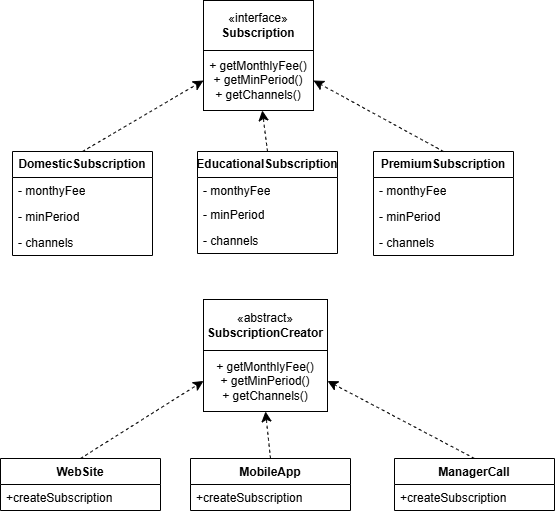

The diagram above was exported from draw.io. Its source (the exported page's mxGraphModel, read from the mxfile embedded in the PNG):
<mxGraphModel dx="1814" dy="1235" grid="0" gridSize="10" guides="1" tooltips="1" connect="1" arrows="1" fold="1" page="0" pageScale="1" pageWidth="827" pageHeight="1169" math="0" shadow="0">
  <root>
    <mxCell id="0" />
    <mxCell id="1" parent="0" />
    <mxCell id="c-7gWEwdYLg7ArZyN5io-2" parent="1" style="html=1;whiteSpace=wrap;" value="«interface»&lt;br&gt;&lt;b&gt;Subscription&lt;/b&gt;" vertex="1">
      <mxGeometry height="50" width="110" x="-154" y="-38" as="geometry" />
    </mxCell>
    <mxCell id="c-7gWEwdYLg7ArZyN5io-19" parent="1" style="html=1;whiteSpace=wrap;" value="+ getMonthlyFee()&lt;div&gt;+ getMinPeriod()&lt;/div&gt;&lt;div&gt;+ getChannels()&lt;/div&gt;" vertex="1">
      <mxGeometry height="60" width="110" x="-154" y="12" as="geometry" />
    </mxCell>
    <mxCell id="c-7gWEwdYLg7ArZyN5io-72" edge="1" parent="1" source="c-7gWEwdYLg7ArZyN5io-48" style="edgeStyle=none;curved=1;rounded=0;orthogonalLoop=1;jettySize=auto;html=1;exitX=0.5;exitY=0;exitDx=0;exitDy=0;entryX=0;entryY=0.5;entryDx=0;entryDy=0;fontSize=12;startSize=8;endSize=8;dashed=1;" target="c-7gWEwdYLg7ArZyN5io-19">
      <mxGeometry relative="1" as="geometry" />
    </mxCell>
    <mxCell id="c-7gWEwdYLg7ArZyN5io-48" parent="1" style="swimlane;fontStyle=0;childLayout=stackLayout;horizontal=1;startSize=26;fillColor=none;horizontalStack=0;resizeParent=1;resizeParentMax=0;resizeLast=0;collapsible=1;marginBottom=0;whiteSpace=wrap;html=1;" value="&lt;span style=&quot;font-weight: 700;&quot;&gt;DomesticSubscription&lt;/span&gt;" vertex="1">
      <mxGeometry height="104" width="140" x="-345" y="113" as="geometry">
        <mxRectangle height="26" width="162" x="-345" y="113" as="alternateBounds" />
      </mxGeometry>
    </mxCell>
    <mxCell id="c-7gWEwdYLg7ArZyN5io-49" parent="c-7gWEwdYLg7ArZyN5io-48" style="text;strokeColor=none;fillColor=none;align=left;verticalAlign=top;spacingLeft=4;spacingRight=4;overflow=hidden;rotatable=0;points=[[0,0.5],[1,0.5]];portConstraint=eastwest;whiteSpace=wrap;html=1;" value="- monthyFee" vertex="1">
      <mxGeometry height="26" width="140" y="26" as="geometry" />
    </mxCell>
    <mxCell id="c-7gWEwdYLg7ArZyN5io-50" parent="c-7gWEwdYLg7ArZyN5io-48" style="text;strokeColor=none;fillColor=none;align=left;verticalAlign=top;spacingLeft=4;spacingRight=4;overflow=hidden;rotatable=0;points=[[0,0.5],[1,0.5]];portConstraint=eastwest;whiteSpace=wrap;html=1;" value="- minPeriod" vertex="1">
      <mxGeometry height="26" width="140" y="52" as="geometry" />
    </mxCell>
    <mxCell id="c-7gWEwdYLg7ArZyN5io-51" parent="c-7gWEwdYLg7ArZyN5io-48" style="text;strokeColor=none;fillColor=none;align=left;verticalAlign=top;spacingLeft=4;spacingRight=4;overflow=hidden;rotatable=0;points=[[0,0.5],[1,0.5]];portConstraint=eastwest;whiteSpace=wrap;html=1;" value="- channels" vertex="1">
      <mxGeometry height="26" width="140" y="78" as="geometry" />
    </mxCell>
    <mxCell id="c-7gWEwdYLg7ArZyN5io-73" edge="1" parent="1" source="c-7gWEwdYLg7ArZyN5io-52" style="edgeStyle=none;curved=1;rounded=0;orthogonalLoop=1;jettySize=auto;html=1;exitX=0.5;exitY=0;exitDx=0;exitDy=0;fontSize=12;startSize=8;endSize=8;dashed=1;" target="c-7gWEwdYLg7ArZyN5io-19">
      <mxGeometry relative="1" as="geometry" />
    </mxCell>
    <mxCell id="c-7gWEwdYLg7ArZyN5io-52" parent="1" style="swimlane;fontStyle=0;childLayout=stackLayout;horizontal=1;startSize=26;fillColor=none;horizontalStack=0;resizeParent=1;resizeParentMax=0;resizeLast=0;collapsible=1;marginBottom=0;whiteSpace=wrap;html=1;" value="&lt;span style=&quot;font-weight: 700;&quot;&gt;EducationalSubscription&lt;/span&gt;" vertex="1">
      <mxGeometry height="102" width="140" x="-160" y="113" as="geometry">
        <mxRectangle height="26" width="176" x="-160" y="113" as="alternateBounds" />
      </mxGeometry>
    </mxCell>
    <mxCell id="c-7gWEwdYLg7ArZyN5io-53" parent="c-7gWEwdYLg7ArZyN5io-52" style="text;strokeColor=none;fillColor=none;align=left;verticalAlign=top;spacingLeft=4;spacingRight=4;overflow=hidden;rotatable=0;points=[[0,0.5],[1,0.5]];portConstraint=eastwest;whiteSpace=wrap;html=1;" value="- monthyFee" vertex="1">
      <mxGeometry height="24" width="140" y="26" as="geometry" />
    </mxCell>
    <mxCell id="c-7gWEwdYLg7ArZyN5io-54" parent="c-7gWEwdYLg7ArZyN5io-52" style="text;strokeColor=none;fillColor=none;align=left;verticalAlign=top;spacingLeft=4;spacingRight=4;overflow=hidden;rotatable=0;points=[[0,0.5],[1,0.5]];portConstraint=eastwest;whiteSpace=wrap;html=1;" value="- minPeriod" vertex="1">
      <mxGeometry height="26" width="140" y="50" as="geometry" />
    </mxCell>
    <mxCell id="c-7gWEwdYLg7ArZyN5io-55" parent="c-7gWEwdYLg7ArZyN5io-52" style="text;strokeColor=none;fillColor=none;align=left;verticalAlign=top;spacingLeft=4;spacingRight=4;overflow=hidden;rotatable=0;points=[[0,0.5],[1,0.5]];portConstraint=eastwest;whiteSpace=wrap;html=1;" value="- channels" vertex="1">
      <mxGeometry height="26" width="140" y="76" as="geometry" />
    </mxCell>
    <mxCell id="c-7gWEwdYLg7ArZyN5io-74" edge="1" parent="1" source="c-7gWEwdYLg7ArZyN5io-56" style="edgeStyle=none;curved=1;rounded=0;orthogonalLoop=1;jettySize=auto;html=1;exitX=0.5;exitY=0;exitDx=0;exitDy=0;entryX=1;entryY=0.5;entryDx=0;entryDy=0;fontSize=12;startSize=8;endSize=8;dashed=1;" target="c-7gWEwdYLg7ArZyN5io-19">
      <mxGeometry relative="1" as="geometry" />
    </mxCell>
    <mxCell id="c-7gWEwdYLg7ArZyN5io-56" parent="1" style="swimlane;fontStyle=0;childLayout=stackLayout;horizontal=1;startSize=26;fillColor=none;horizontalStack=0;resizeParent=1;resizeParentMax=0;resizeLast=0;collapsible=1;marginBottom=0;whiteSpace=wrap;html=1;" value="&lt;span style=&quot;font-weight: 700;&quot;&gt;PremiumSubscription&lt;/span&gt;" vertex="1">
      <mxGeometry height="104" width="140" x="16" y="113" as="geometry" />
    </mxCell>
    <mxCell id="c-7gWEwdYLg7ArZyN5io-57" parent="c-7gWEwdYLg7ArZyN5io-56" style="text;strokeColor=none;fillColor=none;align=left;verticalAlign=top;spacingLeft=4;spacingRight=4;overflow=hidden;rotatable=0;points=[[0,0.5],[1,0.5]];portConstraint=eastwest;whiteSpace=wrap;html=1;" value="- monthyFee" vertex="1">
      <mxGeometry height="26" width="140" y="26" as="geometry" />
    </mxCell>
    <mxCell id="c-7gWEwdYLg7ArZyN5io-58" parent="c-7gWEwdYLg7ArZyN5io-56" style="text;strokeColor=none;fillColor=none;align=left;verticalAlign=top;spacingLeft=4;spacingRight=4;overflow=hidden;rotatable=0;points=[[0,0.5],[1,0.5]];portConstraint=eastwest;whiteSpace=wrap;html=1;" value="- minPeriod" vertex="1">
      <mxGeometry height="26" width="140" y="52" as="geometry" />
    </mxCell>
    <mxCell id="c-7gWEwdYLg7ArZyN5io-59" parent="c-7gWEwdYLg7ArZyN5io-56" style="text;strokeColor=none;fillColor=none;align=left;verticalAlign=top;spacingLeft=4;spacingRight=4;overflow=hidden;rotatable=0;points=[[0,0.5],[1,0.5]];portConstraint=eastwest;whiteSpace=wrap;html=1;" value="- channels" vertex="1">
      <mxGeometry height="26" width="140" y="78" as="geometry" />
    </mxCell>
    <mxCell id="c-7gWEwdYLg7ArZyN5io-60" parent="1" style="html=1;whiteSpace=wrap;" value="«abstract»&lt;br&gt;&lt;b&gt;SubscriptionCreator&lt;/b&gt;" vertex="1">
      <mxGeometry height="51" width="124" x="-154" y="261" as="geometry" />
    </mxCell>
    <mxCell id="c-7gWEwdYLg7ArZyN5io-61" parent="1" style="html=1;whiteSpace=wrap;" value="+ getMonthlyFee()&lt;div&gt;+ getMinPeriod()&lt;/div&gt;&lt;div&gt;+ getChannels()&lt;/div&gt;" vertex="1">
      <mxGeometry height="61" width="124" x="-154" y="312" as="geometry" />
    </mxCell>
    <mxCell id="c-7gWEwdYLg7ArZyN5io-75" edge="1" parent="1" source="c-7gWEwdYLg7ArZyN5io-62" style="edgeStyle=none;curved=1;rounded=0;orthogonalLoop=1;jettySize=auto;html=1;exitX=0.5;exitY=0;exitDx=0;exitDy=0;entryX=0;entryY=0.5;entryDx=0;entryDy=0;fontSize=12;startSize=8;endSize=8;dashed=1;" target="c-7gWEwdYLg7ArZyN5io-61">
      <mxGeometry relative="1" as="geometry" />
    </mxCell>
    <mxCell id="c-7gWEwdYLg7ArZyN5io-62" parent="1" style="swimlane;fontStyle=1;align=center;verticalAlign=top;childLayout=stackLayout;horizontal=1;startSize=26;horizontalStack=0;resizeParent=1;resizeParentMax=0;resizeLast=0;collapsible=1;marginBottom=0;whiteSpace=wrap;html=1;" value="WebSite" vertex="1">
      <mxGeometry height="52" width="160" x="-357" y="420" as="geometry" />
    </mxCell>
    <mxCell id="c-7gWEwdYLg7ArZyN5io-63" parent="c-7gWEwdYLg7ArZyN5io-62" style="text;strokeColor=none;fillColor=none;align=left;verticalAlign=top;spacingLeft=4;spacingRight=4;overflow=hidden;rotatable=0;points=[[0,0.5],[1,0.5]];portConstraint=eastwest;whiteSpace=wrap;html=1;" value="+createSubscription" vertex="1">
      <mxGeometry height="26" width="160" y="26" as="geometry" />
    </mxCell>
    <mxCell id="c-7gWEwdYLg7ArZyN5io-76" edge="1" parent="1" source="c-7gWEwdYLg7ArZyN5io-66" style="edgeStyle=none;curved=1;rounded=0;orthogonalLoop=1;jettySize=auto;html=1;exitX=0.5;exitY=0;exitDx=0;exitDy=0;entryX=0.5;entryY=1;entryDx=0;entryDy=0;fontSize=12;startSize=8;endSize=8;dashed=1;" target="c-7gWEwdYLg7ArZyN5io-61">
      <mxGeometry relative="1" as="geometry" />
    </mxCell>
    <mxCell id="c-7gWEwdYLg7ArZyN5io-66" parent="1" style="swimlane;fontStyle=1;align=center;verticalAlign=top;childLayout=stackLayout;horizontal=1;startSize=26;horizontalStack=0;resizeParent=1;resizeParentMax=0;resizeLast=0;collapsible=1;marginBottom=0;whiteSpace=wrap;html=1;" value="MobileApp" vertex="1">
      <mxGeometry height="52" width="160" x="-167" y="420" as="geometry" />
    </mxCell>
    <mxCell id="c-7gWEwdYLg7ArZyN5io-67" parent="c-7gWEwdYLg7ArZyN5io-66" style="text;strokeColor=none;fillColor=none;align=left;verticalAlign=top;spacingLeft=4;spacingRight=4;overflow=hidden;rotatable=0;points=[[0,0.5],[1,0.5]];portConstraint=eastwest;whiteSpace=wrap;html=1;" value="+createSubscription" vertex="1">
      <mxGeometry height="26" width="160" y="26" as="geometry" />
    </mxCell>
    <mxCell id="c-7gWEwdYLg7ArZyN5io-77" edge="1" parent="1" source="c-7gWEwdYLg7ArZyN5io-68" style="edgeStyle=none;curved=1;rounded=0;orthogonalLoop=1;jettySize=auto;html=1;exitX=0.5;exitY=0;exitDx=0;exitDy=0;entryX=1;entryY=0.5;entryDx=0;entryDy=0;fontSize=12;startSize=8;endSize=8;dashed=1;" target="c-7gWEwdYLg7ArZyN5io-61">
      <mxGeometry relative="1" as="geometry" />
    </mxCell>
    <mxCell id="c-7gWEwdYLg7ArZyN5io-68" parent="1" style="swimlane;fontStyle=1;align=center;verticalAlign=top;childLayout=stackLayout;horizontal=1;startSize=26;horizontalStack=0;resizeParent=1;resizeParentMax=0;resizeLast=0;collapsible=1;marginBottom=0;whiteSpace=wrap;html=1;" value="ManagerCall" vertex="1">
      <mxGeometry height="52" width="160" x="37" y="420" as="geometry" />
    </mxCell>
    <mxCell id="c-7gWEwdYLg7ArZyN5io-69" parent="c-7gWEwdYLg7ArZyN5io-68" style="text;strokeColor=none;fillColor=none;align=left;verticalAlign=top;spacingLeft=4;spacingRight=4;overflow=hidden;rotatable=0;points=[[0,0.5],[1,0.5]];portConstraint=eastwest;whiteSpace=wrap;html=1;" value="+createSubscription" vertex="1">
      <mxGeometry height="26" width="160" y="26" as="geometry" />
    </mxCell>
  </root>
</mxGraphModel>